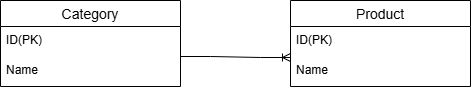

The diagram above was exported from draw.io. Its source (the exported page's mxGraphModel, read from the mxfile embedded in the PNG):
<mxGraphModel dx="1194" dy="468" grid="1" gridSize="10" guides="1" tooltips="1" connect="1" arrows="1" fold="1" page="1" pageScale="1" pageWidth="827" pageHeight="1169" math="0" shadow="0">
  <root>
    <mxCell id="0" />
    <mxCell id="1" parent="0" />
    <mxCell id="VcaLqdYqCVjut9fFysnV-3" value="" style="edgeStyle=entityRelationEdgeStyle;fontSize=12;html=1;endArrow=ERoneToMany;rounded=0;exitX=1;exitY=0;exitDx=0;exitDy=0;entryX=0;entryY=0.033;entryDx=0;entryDy=0;exitPerimeter=0;entryPerimeter=0;" edge="1" parent="1" source="VcaLqdYqCVjut9fFysnV-7" target="VcaLqdYqCVjut9fFysnV-15">
      <mxGeometry width="100" height="100" relative="1" as="geometry">
        <mxPoint x="330" y="217.5" as="sourcePoint" />
        <mxPoint x="491.0799999999999" y="189.99" as="targetPoint" />
      </mxGeometry>
    </mxCell>
    <mxCell id="VcaLqdYqCVjut9fFysnV-5" value="Category" style="swimlane;fontStyle=0;childLayout=stackLayout;horizontal=1;startSize=26;horizontalStack=0;resizeParent=1;resizeParentMax=0;resizeLast=0;collapsible=1;marginBottom=0;align=center;fontSize=14;" vertex="1" parent="1">
      <mxGeometry x="130" y="160" width="180" height="86" as="geometry" />
    </mxCell>
    <mxCell id="VcaLqdYqCVjut9fFysnV-6" value="ID(PK)" style="text;strokeColor=none;fillColor=none;spacingLeft=4;spacingRight=4;overflow=hidden;rotatable=0;points=[[0,0.5],[1,0.5]];portConstraint=eastwest;fontSize=12;whiteSpace=wrap;html=1;" vertex="1" parent="VcaLqdYqCVjut9fFysnV-5">
      <mxGeometry y="26" width="180" height="30" as="geometry" />
    </mxCell>
    <mxCell id="VcaLqdYqCVjut9fFysnV-7" value="Name" style="text;strokeColor=none;fillColor=none;spacingLeft=4;spacingRight=4;overflow=hidden;rotatable=0;points=[[0,0.5],[1,0.5]];portConstraint=eastwest;fontSize=12;whiteSpace=wrap;html=1;" vertex="1" parent="VcaLqdYqCVjut9fFysnV-5">
      <mxGeometry y="56" width="180" height="30" as="geometry" />
    </mxCell>
    <mxCell id="VcaLqdYqCVjut9fFysnV-13" value="Product" style="swimlane;fontStyle=0;childLayout=stackLayout;horizontal=1;startSize=26;horizontalStack=0;resizeParent=1;resizeParentMax=0;resizeLast=0;collapsible=1;marginBottom=0;align=center;fontSize=14;" vertex="1" parent="1">
      <mxGeometry x="420" y="160" width="180" height="86" as="geometry" />
    </mxCell>
    <mxCell id="VcaLqdYqCVjut9fFysnV-14" value="ID(PK)" style="text;strokeColor=none;fillColor=none;spacingLeft=4;spacingRight=4;overflow=hidden;rotatable=0;points=[[0,0.5],[1,0.5]];portConstraint=eastwest;fontSize=12;whiteSpace=wrap;html=1;" vertex="1" parent="VcaLqdYqCVjut9fFysnV-13">
      <mxGeometry y="26" width="180" height="30" as="geometry" />
    </mxCell>
    <mxCell id="VcaLqdYqCVjut9fFysnV-15" value="Name" style="text;strokeColor=none;fillColor=none;spacingLeft=4;spacingRight=4;overflow=hidden;rotatable=0;points=[[0,0.5],[1,0.5]];portConstraint=eastwest;fontSize=12;whiteSpace=wrap;html=1;" vertex="1" parent="VcaLqdYqCVjut9fFysnV-13">
      <mxGeometry y="56" width="180" height="30" as="geometry" />
    </mxCell>
  </root>
</mxGraphModel>